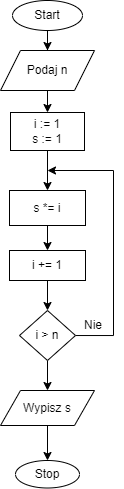

The diagram above was exported from draw.io. Its source (the exported page's mxGraphModel, read from the mxfile embedded in the PNG):
<mxGraphModel dx="570" dy="326" grid="1" gridSize="10" guides="1" tooltips="1" connect="1" arrows="1" fold="1" page="1" pageScale="1" pageWidth="827" pageHeight="1169" math="0" shadow="0">
  <root>
    <mxCell id="WIyWlLk6GJQsqaUBKTNV-0" />
    <mxCell id="WIyWlLk6GJQsqaUBKTNV-1" parent="WIyWlLk6GJQsqaUBKTNV-0" />
    <mxCell id="5a5X5P1_Sslu-2ZvXdgu-2" value="" style="edgeStyle=orthogonalEdgeStyle;rounded=0;orthogonalLoop=1;jettySize=auto;html=1;" edge="1" parent="WIyWlLk6GJQsqaUBKTNV-1" source="5a5X5P1_Sslu-2ZvXdgu-0" target="5a5X5P1_Sslu-2ZvXdgu-1">
      <mxGeometry relative="1" as="geometry" />
    </mxCell>
    <mxCell id="5a5X5P1_Sslu-2ZvXdgu-0" value="Start" style="ellipse;whiteSpace=wrap;html=1;" vertex="1" parent="WIyWlLk6GJQsqaUBKTNV-1">
      <mxGeometry x="379" y="20" width="70" height="30" as="geometry" />
    </mxCell>
    <mxCell id="5a5X5P1_Sslu-2ZvXdgu-4" value="" style="edgeStyle=orthogonalEdgeStyle;rounded=0;orthogonalLoop=1;jettySize=auto;html=1;" edge="1" parent="WIyWlLk6GJQsqaUBKTNV-1" source="5a5X5P1_Sslu-2ZvXdgu-1" target="5a5X5P1_Sslu-2ZvXdgu-3">
      <mxGeometry relative="1" as="geometry" />
    </mxCell>
    <mxCell id="5a5X5P1_Sslu-2ZvXdgu-1" value="Podaj n" style="shape=parallelogram;perimeter=parallelogramPerimeter;whiteSpace=wrap;html=1;fixedSize=1;" vertex="1" parent="WIyWlLk6GJQsqaUBKTNV-1">
      <mxGeometry x="367" y="70" width="94" height="40" as="geometry" />
    </mxCell>
    <mxCell id="5a5X5P1_Sslu-2ZvXdgu-7" value="" style="edgeStyle=orthogonalEdgeStyle;rounded=0;orthogonalLoop=1;jettySize=auto;html=1;" edge="1" parent="WIyWlLk6GJQsqaUBKTNV-1" source="5a5X5P1_Sslu-2ZvXdgu-3" target="5a5X5P1_Sslu-2ZvXdgu-5">
      <mxGeometry relative="1" as="geometry" />
    </mxCell>
    <mxCell id="5a5X5P1_Sslu-2ZvXdgu-3" value="i := 1&lt;br&gt;s := 1" style="whiteSpace=wrap;html=1;" vertex="1" parent="WIyWlLk6GJQsqaUBKTNV-1">
      <mxGeometry x="377" y="132" width="74" height="38" as="geometry" />
    </mxCell>
    <mxCell id="5a5X5P1_Sslu-2ZvXdgu-9" value="" style="edgeStyle=orthogonalEdgeStyle;rounded=0;orthogonalLoop=1;jettySize=auto;html=1;" edge="1" parent="WIyWlLk6GJQsqaUBKTNV-1" source="5a5X5P1_Sslu-2ZvXdgu-5" target="5a5X5P1_Sslu-2ZvXdgu-8">
      <mxGeometry relative="1" as="geometry" />
    </mxCell>
    <mxCell id="5a5X5P1_Sslu-2ZvXdgu-5" value="s *= i" style="whiteSpace=wrap;html=1;" vertex="1" parent="WIyWlLk6GJQsqaUBKTNV-1">
      <mxGeometry x="376" y="210" width="76" height="35" as="geometry" />
    </mxCell>
    <mxCell id="5a5X5P1_Sslu-2ZvXdgu-11" value="" style="edgeStyle=orthogonalEdgeStyle;rounded=0;orthogonalLoop=1;jettySize=auto;html=1;" edge="1" parent="WIyWlLk6GJQsqaUBKTNV-1" source="5a5X5P1_Sslu-2ZvXdgu-8" target="5a5X5P1_Sslu-2ZvXdgu-10">
      <mxGeometry relative="1" as="geometry" />
    </mxCell>
    <mxCell id="5a5X5P1_Sslu-2ZvXdgu-8" value="i += 1" style="whiteSpace=wrap;html=1;" vertex="1" parent="WIyWlLk6GJQsqaUBKTNV-1">
      <mxGeometry x="376" y="270" width="76" height="30" as="geometry" />
    </mxCell>
    <mxCell id="5a5X5P1_Sslu-2ZvXdgu-12" style="edgeStyle=orthogonalEdgeStyle;rounded=0;orthogonalLoop=1;jettySize=auto;html=1;" edge="1" parent="WIyWlLk6GJQsqaUBKTNV-1" source="5a5X5P1_Sslu-2ZvXdgu-10">
      <mxGeometry relative="1" as="geometry">
        <mxPoint x="414" y="190" as="targetPoint" />
        <Array as="points">
          <mxPoint x="480" y="355" />
        </Array>
      </mxGeometry>
    </mxCell>
    <mxCell id="5a5X5P1_Sslu-2ZvXdgu-15" value="" style="edgeStyle=orthogonalEdgeStyle;rounded=0;orthogonalLoop=1;jettySize=auto;html=1;" edge="1" parent="WIyWlLk6GJQsqaUBKTNV-1" source="5a5X5P1_Sslu-2ZvXdgu-10" target="5a5X5P1_Sslu-2ZvXdgu-14">
      <mxGeometry relative="1" as="geometry" />
    </mxCell>
    <mxCell id="5a5X5P1_Sslu-2ZvXdgu-10" value="i &amp;gt; n" style="rhombus;whiteSpace=wrap;html=1;" vertex="1" parent="WIyWlLk6GJQsqaUBKTNV-1">
      <mxGeometry x="386" y="330" width="56" height="50" as="geometry" />
    </mxCell>
    <mxCell id="5a5X5P1_Sslu-2ZvXdgu-13" value="Nie" style="text;html=1;strokeColor=none;fillColor=none;align=center;verticalAlign=middle;whiteSpace=wrap;rounded=0;" vertex="1" parent="WIyWlLk6GJQsqaUBKTNV-1">
      <mxGeometry x="430" y="330" width="60" height="30" as="geometry" />
    </mxCell>
    <mxCell id="5a5X5P1_Sslu-2ZvXdgu-17" value="" style="edgeStyle=orthogonalEdgeStyle;rounded=0;orthogonalLoop=1;jettySize=auto;html=1;" edge="1" parent="WIyWlLk6GJQsqaUBKTNV-1" source="5a5X5P1_Sslu-2ZvXdgu-14" target="5a5X5P1_Sslu-2ZvXdgu-16">
      <mxGeometry relative="1" as="geometry" />
    </mxCell>
    <mxCell id="5a5X5P1_Sslu-2ZvXdgu-14" value="Wypisz s" style="shape=parallelogram;perimeter=parallelogramPerimeter;whiteSpace=wrap;html=1;fixedSize=1;" vertex="1" parent="WIyWlLk6GJQsqaUBKTNV-1">
      <mxGeometry x="367" y="410" width="94" height="35" as="geometry" />
    </mxCell>
    <mxCell id="5a5X5P1_Sslu-2ZvXdgu-16" value="Stop" style="ellipse;whiteSpace=wrap;html=1;" vertex="1" parent="WIyWlLk6GJQsqaUBKTNV-1">
      <mxGeometry x="382" y="480" width="64" height="27.5" as="geometry" />
    </mxCell>
  </root>
</mxGraphModel>